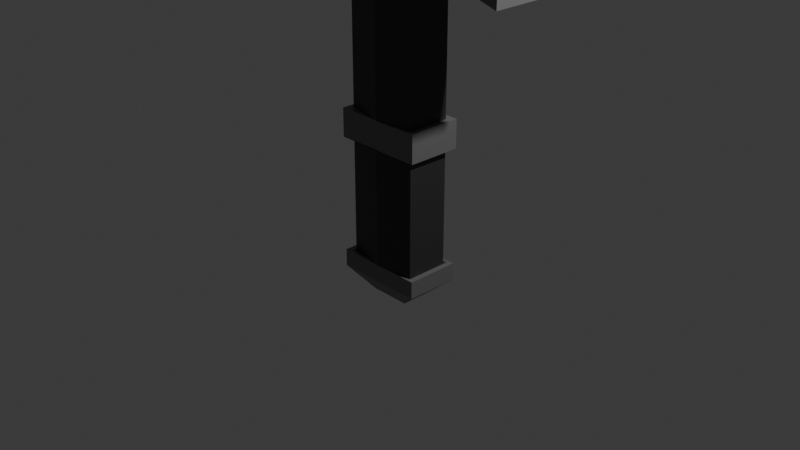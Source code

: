 # Source: Sword.blend  (saved by Blender 4.3.34; exported with 4.5.12 LTS)
import bpy
from mathutils import Matrix  # noqa: F401  (used for matrix-valued properties, if any)

bpy.ops.wm.read_factory_settings(use_empty=True)
scene = bpy.context.scene
scene.name = 'Scene'

# ---- collections
col_collection = bpy.data.collections.new('Collection'); scene.collection.children.link(col_collection)

# ---- materials (node trees are filled in below, after node groups)
mat_base = bpy.data.materials.new('Base')
mat_base.alpha_threshold = 0.0
mat_base.roughness = 0.5
mat_base.line_color = (0.0, 0.0, 0.0, 1.0)
mat_base2 = bpy.data.materials.new('Base2')
mat_blade = bpy.data.materials.new('Blade')

# ---- material node trees
mat_base.use_nodes = True; mat_base.node_tree.nodes.clear()
_N = mat_base.node_tree.nodes; _L = mat_base.node_tree.links
n0 = _N.new('ShaderNodeOutputMaterial'); n0.name = 'Material Output'; n0.location = (300, 300)
n1 = _N.new('ShaderNodeBsdfPrincipled'); n1.name = 'Principled BSDF'; n1.location = (10, 300)
n1.inputs[0].default_value = (0.03803, 0.03803, 0.03803, 1.0)
n1.inputs[3].default_value = 1.45
_L.new(n1.outputs[0], n0.inputs[0])
n0.is_active_output = True
mat_base2.use_nodes = True; mat_base2.node_tree.nodes.clear()
_N = mat_base2.node_tree.nodes; _L = mat_base2.node_tree.links
n0 = _N.new('ShaderNodeBsdfPrincipled'); n0.name = 'Principled BSDF'; n0.location = (10, 300)
n0.inputs[0].default_value = (0.1701, 0.1701, 0.1701, 1.0)
n1 = _N.new('ShaderNodeOutputMaterial'); n1.name = 'Material Output'; n1.location = (300, 300)
_L.new(n0.outputs[0], n1.inputs[0])
n1.is_active_output = True
mat_blade.use_nodes = True; mat_blade.node_tree.nodes.clear()
_N = mat_blade.node_tree.nodes; _L = mat_blade.node_tree.links
n0 = _N.new('ShaderNodeBsdfPrincipled'); n0.name = 'Principled BSDF'; n0.location = (10, 300)
n0.inputs[0].default_value = (0.0146, 0.2547, 0.8013, 1.0)
n0.inputs[27].default_value = (1.0, 0.2737, 0.01056, 1.0)
n1 = _N.new('ShaderNodeOutputMaterial'); n1.name = 'Material Output'; n1.location = (300, 300)
_L.new(n0.outputs[0], n1.inputs[0])
n1.is_active_output = True

# ---- world
world_world = bpy.data.worlds.new('World'); scene.world = world_world
world_world.use_nodes = True; world_world.node_tree.nodes.clear()
_N = world_world.node_tree.nodes; _L = world_world.node_tree.links
n0 = _N.new('ShaderNodeOutputWorld'); n0.name = 'World Output'; n0.location = (300, 300)
n1 = _N.new('ShaderNodeBackground'); n1.name = 'Background'; n1.location = (10, 300)
n1.inputs[0].default_value = (0.05088, 0.05088, 0.05088, 1.0)
_L.new(n1.outputs[0], n0.inputs[0])
n0.is_active_output = True
world_world.color = (0.05088, 0.05088, 0.05088)
world_world.sun_shadow_jitter_overblur = 0.0

# ---- cameras
cam_camera = bpy.data.cameras.new('Camera')
cam_camera.clip_end = 100.0
cam_camera.ortho_scale = 7.314

# ---- lights
light_light = bpy.data.lights.new('Light', 'POINT')
light_light.energy = 1000.0
light_light.shadow_soft_size = 0.1

# ---- meshes
me_cube = bpy.data.meshes.new('Cube')
me_cube.from_pydata([(0.9891, 0.8267, 1.0), (0.9891, 0.8267, -1.0), (1.0, -1.0, 1.0), (1.0, -1.0, -1.0), (-1.0, 1.0, 1.0), (-1.0, 1.0, -1.0), (-0.9891, -0.8267, 1.0), (-0.9891, -0.8267, -1.0), (1.0, -1.0, 1.0), (-0.9891, -0.8267, 1.0), (0.9891, 0.8267, 1.0), (-1.0, 1.0, 1.0), (1.0, -1.0, 1.937), (-0.9891, -0.8267, 1.937), (0.9891, 0.8267, 1.937), (-1.0, 1.0, 1.937), (1.0, -1.0, 2.653), (-0.9891, -0.8267, 2.653), (0.9891, 0.8267, 2.653), (-1.0, 1.0, 2.653), (1.0, -1.0, 5.986), (-0.9891, -0.8267, 5.986), (0.9891, 0.8267, 5.986), (-1.0, 1.0, 5.986), (1.0, -1.0, 6.675), (-0.9891, -0.8267, 6.675), (0.9891, 0.8267, 6.675), (-1.0, 1.0, 6.675), (1.0, -1.0, 7.418), (-0.9752, -0.6855, 7.418), (1.0, 1.0, 7.418), (-0.9729, 0.6573, 7.418), (1.893, -1.0, 28.43), (-0.5281, -0.8851, 28.95), (1.893, 1.0, 28.43), (-0.5259, 0.8569, 28.95), (1.141, -1.141, 1.937), (-1.141, -1.141, 1.937), (1.141, 1.141, 1.937), (-1.141, 1.141, 1.937), (1.141, -1.141, 2.653), (-1.141, -1.141, 2.653), (1.141, 1.141, 2.653), (-1.141, 1.141, 2.653), (3.657, 1.0, 5.917), (3.657, -1.0, 5.917), (3.684, 1.0, 7.418), (3.684, -1.0, 7.418), (-3.238, -1.0, 6.273), (-3.238, 1.0, 6.273), (-3.162, -1.0, 7.591), (-3.162, 1.0, 7.591), (1.0, -1.0, 6.675), (-1.0, -1.0, 6.675), (-1.0, 1.0, 6.675), (1.0, 1.0, 6.675), (1.0, -1.0, 7.418), (-1.0, -1.0, 7.418), (-1.0, 1.0, 7.418), (1.0, 1.0, 7.418), (3.684, 1.0, 7.418), (3.657, 1.0, 5.917), (3.684, -1.0, 7.418), (3.657, -1.0, 5.917), (-3.238, 1.0, 6.273), (-3.162, 1.0, 7.591), (-3.238, -1.0, 6.273), (-3.162, -1.0, 7.591), (1.0, -1.0, 6.675), (-1.0, -1.0, 6.675), (-1.0, 1.0, 6.675), (1.0, 1.0, 6.675), (1.0, -1.0, 7.418), (-1.0, -1.0, 7.418), (-1.0, 1.0, 7.418), (1.0, 1.0, 7.418), (3.684, 1.0, 7.418), (3.657, 1.0, 5.917), (3.684, -1.0, 7.418), (3.657, -1.0, 5.917), (-3.238, 1.0, 6.273), (-3.162, 1.0, 7.591), (-3.238, -1.0, 6.273), (-3.162, -1.0, 7.591), (1.0, -1.0, 6.675), (-1.0, -1.0, 6.675), (-1.0, 1.0, 6.675), (1.0, 1.0, 6.675), (1.0, -1.0, 7.418), (-1.0, -1.0, 7.418), (-1.0, 1.0, 7.418), (1.0, 1.0, 7.418), (3.684, 1.0, 7.418), (3.657, 1.0, 5.917), (3.684, -1.0, 7.418), (3.657, -1.0, 5.917), (-3.238, 1.0, 6.273), (-3.162, 1.0, 7.591), (-3.238, -1.0, 6.273), (-3.162, -1.0, 7.591), (1.0, -1.0, 6.675), (-1.0, -1.0, 6.675), (-1.0, 1.0, 6.675), (1.0, 1.0, 6.675), (1.0, -1.0, 7.418), (-1.0, -1.0, 7.418), (-1.0, 1.0, 7.418), (1.0, 1.0, 7.418), (3.684, 1.0, 7.418), (3.657, 1.0, 5.917), (3.684, -1.0, 7.418), (3.657, -1.0, 5.917), (-3.238, 1.0, 6.273), (-3.162, 1.0, 7.591), (-3.238, -1.0, 6.273), (-3.162, -1.0, 7.591), (1.0, -1.6, 6.675), (-1.0, -1.6, 6.675), (-1.0, 1.6, 6.675), (1.0, 1.6, 6.675), (1.0, -1.6, 7.418), (-1.0, -1.6, 7.418), (-1.0, 1.6, 7.418), (1.0, 1.6, 7.418), (3.684, 1.6, 7.418), (3.657, 1.6, 5.917), (3.684, -1.6, 7.418), (3.657, -1.6, 5.917), (-3.238, 1.6, 6.273), (-3.162, 1.6, 7.591), (-3.238, -1.6, 6.273), (-3.162, -1.6, 7.591), (1.685, 1.0, 17.92), (1.685, -1.0, 17.92), (-0.8479, -0.7423, 18.22), (-0.7494, 0.7571, 18.19), (1.542, -1.0, 12.62), (-0.8612, 0.7072, 12.8), (1.542, 1.0, 12.62), (-1.034, -0.659, 12.81), (1.781, 1.0, 23.21), (-0.6934, -0.8113, 23.59), (1.781, -1.0, 23.21), (-0.6377, 0.807, 23.57), (1.478, -1.0, 10.06), (-0.917, 0.6822, 10.11), (1.478, 1.0, 10.06), (-1.112, -0.6245, 10.12), (1.861, 1.0, 25.85), (-0.6054, -0.8506, 26.26), (1.861, -1.0, 25.85), (-0.5818, 0.8319, 26.26), (1.472, -1.0, 8.75), (-0.945, 0.6697, 8.764), (1.239, 1.0, 8.739), (-1.161, -0.6024, 8.82), (0.7375, -5.355e-09, 30.96), (0.7375, -5.355e-09, 30.96), (0.7375, -5.355e-09, 30.96), (0.7375, -5.355e-09, 30.96), (-1.0, 1.0, -1.439), (-1.0, -1.0, -1.439), (1.0, 1.0, -1.439), (1.0, -1.0, -1.439), (-1.0, 1.0, -1.0), (-1.0, -1.0, -1.0), (1.0, 1.0, -1.0), (1.0, -1.0, -1.0), (-1.0, 1.0, -1.439), (-1.0, -1.0, -1.439), (1.0, 1.0, -1.439), (1.0, -1.0, -1.439), (-1.0, 1.0, -1.0), (-1.0, -1.0, -1.0), (1.0, 1.0, -1.0), (1.0, -1.0, -1.0), (-1.0, 1.0, -1.439), (-1.0, -1.0, -1.439), (1.0, 1.0, -1.439), (1.0, -1.0, -1.439), (-1.0, 1.0, -1.0), (-1.0, -1.0, -1.0), (1.0, 1.0, -1.0), (1.0, -1.0, -1.0), (-1.0, 1.0, -1.439), (-1.0, -1.0, -1.439), (1.0, 1.0, -1.439), (1.0, -1.0, -1.439), (-1.141, 1.141, -1.0), (-1.141, -1.141, -1.0), (1.141, 1.141, -1.0), (1.141, -1.141, -1.0), (-1.141, 1.141, -1.439), (-1.141, -1.141, -1.439), (1.141, 1.141, -1.439), (1.141, -1.141, -1.439), (-0.9891, -0.8267, 6.112), (-1.0, 1.0, 6.112), (1.0, -1.0, 6.112), (0.9891, 0.8267, 6.112), (0.01093, 1.173, -1.0), (-0.01093, -1.173, 1.0), (-0.01093, -1.173, -1.0), (0.01093, 1.173, 1.0), (-0.01093, -1.173, 1.0), (0.01093, 1.173, 1.0), (-0.01093, -1.173, 1.937), (0.01093, 1.173, 1.937), (-0.01093, -1.173, 2.653), (0.01093, 1.173, 2.653), (-0.01093, -1.173, 5.986), (0.01093, 1.173, 5.986), (-0.01093, -1.173, 6.675), (0.01093, 1.173, 6.675), (-0.009229, -1.117, 7.418), (-0.007001, 1.089, 7.418), (0.6453, -1.409, 28.69), (0.6476, 1.381, 28.69), (0.0, -1.141, 1.937), (0.0, 1.141, 1.937), (0.0, -1.141, 2.653), (0.0, 1.141, 2.653), (0.0, -1.0, 6.675), (0.0, 1.0, 6.675), (0.0, -1.0, 7.418), (0.0, 1.0, 7.418), (0.0, -1.0, 6.675), (0.0, 1.0, 6.675), (0.0, -1.0, 7.418), (0.0, 1.0, 7.418), (0.0, -1.0, 6.675), (0.0, 1.0, 6.675), (0.0, -1.0, 7.418), (0.0, 1.0, 7.418), (0.0, -1.0, 6.675), (0.0, 1.0, 6.675), (0.0, -1.0, 7.418), (0.0, 1.0, 7.418), (0.0, -1.6, 6.675), (0.0, 1.6, 6.675), (0.0, -1.6, 7.418), (0.0, 1.6, 7.418), (0.4358, 1.286, 18.05), (0.3854, -1.293, 18.07), (0.2229, -1.22, 12.72), (0.3106, 1.23, 12.71), (0.5378, 1.332, 23.39), (0.5089, -1.348, 23.4), (0.2519, 1.204, 10.09), (0.1534, -1.189, 10.09), (0.6042, 1.362, 26.05), (0.5913, -1.385, 26.05), (0.1256, -1.177, 8.785), (0.1225, 1.146, 8.752), (0.7375, -5.355e-09, 30.96), (0.7375, -5.355e-09, 30.96), (0.0, 1.0, -1.439), (0.0, -1.0, -1.439), (0.0, 1.0, -1.0), (0.0, -1.0, -1.0), (0.0, 1.0, -1.439), (0.0, -1.0, -1.439), (0.0, 1.0, -1.0), (0.0, -1.0, -1.0), (0.0, 1.0, -1.439), (0.0, -1.0, -1.439), (0.0, 1.0, -1.0), (0.0, -1.0, -1.0), (0.0, 1.0, -1.439), (0.0, -1.0, -1.439), (0.0, 1.141, -1.0), (0.0, -1.141, -1.0), (0.0, 1.141, -1.439), (0.0, -1.141, -1.439), (0.01093, 1.173, 6.112), (-0.01093, -1.173, 6.112), (-0.4535, 0.4535, -1.976), (-0.4535, -0.4535, -1.976), (0.0, 0.4535, -1.976), (0.0, -0.4535, -1.976), (0.4535, -0.4535, -1.976), (0.4535, 0.4535, -1.976), (-0.4535, 0.4535, -1.976), (-0.4535, -0.4535, -1.976), (0.0, 0.4535, -1.976), (0.0, -0.4535, -1.976), (0.4535, -0.4535, -1.976), (0.4535, 0.4535, -1.976), (-0.5176, 0.5176, -1.976), (0.5176, -0.5176, -1.976), (0.5176, 0.5176, -1.976), (-0.5176, -0.5176, -1.976), (0.0, 0.5176, -1.976), (0.0, -0.5176, -1.976)], [], [(4, 6, 9, 11), (202, 201, 6, 7), (7, 6, 4, 5), (256, 160, 168, 260), (1, 0, 2, 3), (200, 203, 0, 1), (11, 9, 13, 15), (2, 0, 10, 8), (203, 4, 11, 205), (201, 2, 8, 204), (206, 12, 36, 218), (204, 8, 12, 206), (205, 11, 15, 207), (8, 10, 14, 12), (209, 19, 23, 211), (209, 18, 42, 221), (15, 13, 37, 39), (208, 17, 41, 220), (197, 196, 25, 27), (16, 18, 22, 20), (19, 17, 21, 23), (208, 16, 20, 210), (24, 45, 63, 52), (275, 198, 24, 212), (274, 197, 27, 213), (198, 199, 26, 24), (150, 148, 34, 32), (50, 48, 66, 67), (45, 47, 62, 63), (49, 51, 65, 64), (217, 35, 159, 255), (151, 149, 33, 35), (251, 150, 32, 216), (250, 151, 35, 217), (218, 36, 40, 220), (219, 39, 43, 221), (36, 38, 42, 40), (39, 37, 41, 43), (18, 16, 40, 42), (207, 15, 39, 219), (12, 14, 38, 36), (17, 19, 43, 41), (45, 44, 46, 47), (24, 26, 44, 45), (46, 44, 61, 60), (30, 28, 47, 46), (49, 48, 50, 51), (29, 31, 51, 50), (215, 30, 59, 225), (27, 25, 48, 49), (63, 62, 78, 79), (54, 64, 80, 70), (223, 54, 70, 227), (60, 61, 77, 76), (67, 66, 82, 83), (222, 52, 68, 226), (212, 24, 52, 222), (27, 49, 64, 54), (214, 29, 57, 224), (47, 28, 56, 62), (51, 31, 58, 65), (44, 26, 55, 61), (29, 50, 67, 57), (30, 46, 60, 59), (213, 27, 54, 223), (48, 25, 53, 66), (227, 70, 86, 231), (76, 77, 93, 92), (83, 82, 98, 99), (226, 68, 84, 230), (80, 81, 97, 96), (75, 76, 92, 91), (224, 57, 73, 228), (65, 58, 74, 81), (52, 63, 79, 68), (225, 59, 75, 229), (57, 67, 83, 73), (62, 56, 72, 78), (66, 53, 69, 82), (61, 55, 71, 77), (59, 60, 76, 75), (64, 65, 81, 80), (93, 87, 103, 109), (98, 85, 101, 114), (94, 88, 104, 110), (89, 99, 115, 105), (233, 91, 107, 237), (84, 95, 111, 100), (70, 80, 96, 86), (79, 78, 94, 95), (228, 73, 89, 232), (81, 74, 90, 97), (68, 79, 95, 84), (229, 75, 91, 233), (73, 83, 99, 89), (78, 72, 88, 94), (82, 69, 85, 98), (77, 71, 87, 93), (111, 110, 126, 127), (102, 112, 128, 118), (235, 102, 118, 239), (108, 109, 125, 124), (115, 114, 130, 131), (234, 100, 116, 238), (91, 92, 108, 107), (96, 97, 113, 112), (230, 84, 100, 234), (99, 98, 114, 115), (92, 93, 109, 108), (231, 86, 102, 235), (86, 96, 112, 102), (95, 94, 110, 111), (232, 89, 105, 236), (97, 90, 106, 113), (239, 118, 122, 241), (120, 116, 127, 126), (122, 118, 128, 129), (238, 116, 120, 240), (119, 123, 124, 125), (117, 121, 131, 130), (236, 105, 121, 240), (113, 106, 122, 129), (100, 111, 127, 116), (237, 107, 123, 241), (105, 115, 131, 121), (110, 104, 120, 126), (114, 101, 117, 130), (109, 103, 119, 125), (107, 108, 124, 123), (112, 113, 129, 128), (245, 137, 135, 242), (244, 136, 133, 243), (137, 139, 134, 135), (136, 138, 132, 133), (144, 146, 138, 136), (145, 147, 139, 137), (249, 144, 136, 244), (248, 145, 137, 245), (242, 135, 143, 246), (243, 133, 142, 247), (135, 134, 141, 143), (133, 132, 140, 142), (253, 153, 145, 248), (252, 152, 144, 249), (153, 155, 147, 145), (152, 154, 146, 144), (246, 143, 151, 250), (247, 142, 150, 251), (143, 141, 149, 151), (142, 140, 148, 150), (28, 30, 154, 152), (31, 29, 155, 153), (214, 28, 152, 252), (215, 31, 153, 253), (255, 159, 157, 254), (32, 34, 158, 156), (35, 33, 157, 159), (216, 32, 156, 254), (257, 161, 277, 279), (1, 3, 167, 166), (7, 5, 164, 165), (163, 162, 170, 171), (165, 164, 172, 173), (259, 165, 173, 263), (168, 169, 177, 176), (261, 171, 179, 265), (200, 1, 166, 258), (257, 163, 171, 261), (160, 161, 169, 168), (202, 7, 165, 259), (176, 177, 185, 184), (265, 179, 187, 269), (262, 174, 182, 266), (174, 175, 183, 182), (171, 170, 178, 179), (260, 168, 176, 264), (166, 167, 175, 174), (258, 166, 174, 262), (266, 182, 190, 270), (182, 183, 191, 190), (162, 163, 280, 281), (256, 162, 281, 278), (263, 173, 181, 267), (173, 172, 180, 181), (179, 178, 186, 187), (264, 176, 184, 268), (189, 188, 192, 193), (190, 191, 195, 194), (270, 190, 194, 272), (271, 189, 193, 273), (195, 273, 293, 289), (187, 186, 287, 286), (267, 181, 189, 271), (181, 180, 188, 189), (20, 22, 199, 198), (211, 23, 197, 274), (210, 20, 198, 275), (23, 21, 196, 197), (21, 210, 275, 196), (22, 211, 274, 199), (183, 267, 271, 191), (163, 257, 279, 280), (191, 271, 273, 195), (188, 270, 272, 192), (178, 264, 268, 186), (175, 263, 267, 183), (192, 272, 292, 288), (180, 266, 270, 188), (164, 258, 262, 172), (170, 260, 264, 178), (172, 262, 266, 180), (177, 265, 269, 185), (3, 202, 259, 167), (161, 257, 261, 169), (5, 200, 258, 164), (169, 261, 265, 177), (167, 259, 263, 175), (269, 187, 286, 285), (33, 216, 254, 157), (158, 255, 254, 156), (30, 215, 253, 154), (29, 214, 252, 155), (141, 247, 251, 149), (140, 246, 250, 148), (155, 252, 249, 147), (154, 253, 248, 146), (134, 243, 247, 141), (132, 242, 246, 140), (146, 248, 245, 138), (147, 249, 244, 139), (139, 244, 243, 134), (138, 245, 242, 132), (106, 237, 241, 122), (104, 236, 240, 120), (117, 238, 240, 121), (119, 239, 241, 123), (88, 232, 236, 104), (87, 231, 235, 103), (85, 230, 234, 101), (101, 234, 238, 117), (103, 235, 239, 119), (74, 229, 233, 90), (72, 228, 232, 88), (90, 233, 237, 106), (58, 225, 229, 74), (56, 224, 228, 72), (69, 226, 230, 85), (71, 227, 231, 87), (26, 213, 223, 55), (28, 214, 224, 56), (25, 212, 222, 53), (53, 222, 226, 69), (55, 223, 227, 71), (31, 215, 225, 58), (14, 207, 219, 38), (38, 219, 221, 42), (37, 218, 220, 41), (148, 250, 217, 34), (149, 251, 216, 33), (34, 217, 255, 158), (199, 274, 213, 26), (196, 275, 212, 25), (17, 208, 210, 21), (16, 208, 220, 40), (19, 209, 221, 43), (18, 209, 211, 22), (10, 205, 207, 14), (9, 204, 206, 13), (13, 206, 218, 37), (6, 201, 204, 9), (0, 203, 205, 10), (5, 4, 203, 200), (162, 256, 260, 170), (3, 2, 201, 202), (278, 281, 280, 279), (284, 282, 288, 292), (286, 287, 290, 289), (285, 286, 289, 293), (282, 283, 291, 288), (283, 285, 293, 291), (287, 284, 292, 290), (276, 278, 279, 277), (194, 195, 289, 290), (272, 194, 290, 292), (273, 193, 291, 293), (184, 185, 283, 282), (186, 268, 284, 287), (161, 160, 276, 277), (268, 184, 282, 284), (193, 192, 288, 291), (185, 269, 285, 283), (160, 256, 278, 276)])
me_cube.polygons.foreach_set('material_index', [0, 0, 0, 0, 0, 0, 0, 0, 0, 0, 1, 0, 0, 0, 0, 1, 1, 1, 0, 0, 0, 0, 0, 0, 0, 0, 2, 0, 0, 0, 2, 2, 2, 2, 1, 1, 1, 1, 1, 1, 1, 1, 1, 1, 0, 1, 1, 1, 0, 1, 0, 0, 0, 0, 0, 0, 0, 0, 0, 0, 0, 0, 0, 0, 0, 0, 0, 0, 0, 0, 0, 0, 0, 0, 0, 0, 0, 0, 0, 0, 0, 0, 0, 0, 0, 0, 0, 0, 0, 0, 0, 0, 0, 0, 0, 0, 0, 0, 1, 1, 1, 1, 1, 1, 0, 0, 0, 0, 0, 0, 0, 0, 0, 0, 1, 1, 1, 1, 1, 1, 1, 1, 1, 1, 1, 1, 1, 1, 1, 1, 2, 2, 2, 2, 2, 2, 2, 2, 2, 2, 2, 2, 2, 2, 2, 2, 2, 2, 2, 2, 2, 2, 2, 2, 0, 2, 2, 2, 0, 0, 0, 0, 0, 0, 0, 0, 0, 0, 0, 0, 0, 0, 0, 0, 0, 0, 0, 0, 1, 1, 0, 0, 0, 0, 0, 0, 1, 1, 1, 1, 1, 0, 1, 1, 0, 0, 0, 0, 0, 0, 1, 0, 1, 1, 0, 0, 1, 1, 0, 0, 0, 0, 0, 0, 0, 0, 0, 0, 2, 0, 2, 2, 2, 2, 2, 2, 2, 2, 2, 2, 2, 2, 1, 1, 1, 1, 0, 0, 0, 1, 1, 0, 0, 0, 0, 0, 0, 0, 0, 0, 0, 0, 0, 0, 1, 1, 1, 2, 2, 2, 0, 0, 0, 1, 1, 0, 0, 0, 1, 0, 0, 0, 0, 0, 1, 1, 1, 1, 1, 1, 1, 1, 1, 1, 1, 0, 0, 0, 0, 1, 0, 0])
_uv = me_cube.uv_layers.new(name='UVMap')
_uv.uv.foreach_set('vector', [0.625, 0.25, 0.625, 0.0, 0.625, 0.0, 0.625, 0.25, 0.375, 0.875, 0.625, 0.875, 0.625, 1.0, 0.375, 1.0, 0.375, 0.0, 0.625, 0.0, 0.625, 0.25, 0.375, 0.25, 0.25, 0.5, 0.125, 0.5, 0.125, 0.5, 0.25, 0.5, 0.375, 0.5, 0.625, 0.5, 0.625, 0.75, 0.375, 0.75, 0.375, 0.375, 0.625, 0.375, 0.625, 0.5, 0.375, 0.5, 0.625, 0.25, 0.625, 0.0, 0.625, 0.0, 0.625, 0.25, 0.625, 0.75, 0.625, 0.5, 0.625, 0.5, 0.625, 0.75, 0.625, 0.375, 0.625, 0.25, 0.625, 0.25, 0.625, 0.375, 0.625, 0.875, 0.625, 0.75, 0.625, 0.75, 0.625, 0.875, 0.625, 0.875, 0.625, 0.75, 0.625, 0.75, 0.625, 0.875, 0.625, 0.875, 0.625, 0.75, 0.625, 0.75, 0.625, 0.875, 0.625, 0.375, 0.625, 0.25, 0.625, 0.25, 0.625, 0.375, 0.625, 0.75, 0.625, 0.5, 0.625, 0.5, 0.625, 0.75, 0.625, 0.375, 0.625, 0.25, 0.625, 0.25, 0.625, 0.375, 0.625, 0.375, 0.625, 0.5, 0.625, 0.5, 0.625, 0.375, 0.625, 0.25, 0.625, 0.0, 0.625, 0.0, 0.625, 0.25, 0.625, 0.875, 0.625, 1.0, 0.625, 1.0, 0.625, 0.875, 0.625, 0.25, 0.625, 0.0, 0.625, 0.0, 0.625, 0.25, 0.625, 0.75, 0.625, 0.5, 0.625, 0.5, 0.625, 0.75, 0.625, 0.25, 0.625, 0.0, 0.625, 0.0, 0.625, 0.25, 0.625, 0.875, 0.625, 0.75, 0.625, 0.75, 0.625, 0.875, 0.625, 0.75, 0.625, 0.75, 0.625, 0.75, 0.625, 0.75, 0.625, 0.875, 0.625, 0.75, 0.625, 0.75, 0.625, 0.875, 0.625, 0.375, 0.625, 0.25, 0.625, 0.25, 0.625, 0.375, 0.625, 0.75, 0.625, 0.5, 0.625, 0.5, 0.625, 0.75, 0.625, 0.75, 0.625, 0.5, 0.625, 0.5, 0.625, 0.75, 0.625, 0.0, 0.625, 0.0, 0.625, 0.0, 0.625, 0.0, 0.625, 0.75, 0.625, 0.75, 0.625, 0.75, 0.625, 0.75, 0.625, 0.25, 0.625, 0.25, 0.625, 0.25, 0.625, 0.25, 0.625, 0.375, 0.625, 0.25, 0.625, 0.25, 0.625, 0.375, 0.625, 0.25, 0.625, 0.0, 0.625, 0.0, 0.625, 0.25, 0.625, 0.875, 0.625, 0.75, 0.625, 0.75, 0.625, 0.875, 0.625, 0.375, 0.625, 0.25, 0.625, 0.25, 0.625, 0.375, 0.625, 0.875, 0.625, 0.75, 0.625, 0.75, 0.625, 0.875, 0.625, 0.375, 0.625, 0.25, 0.625, 0.25, 0.625, 0.375, 0.625, 0.75, 0.625, 0.5, 0.625, 0.5, 0.625, 0.75, 0.625, 0.25, 0.625, 0.0, 0.625, 0.0, 0.625, 0.25, 0.625, 0.5, 0.625, 0.75, 0.625, 0.75, 0.625, 0.5, 0.625, 0.375, 0.625, 0.25, 0.625, 0.25, 0.625, 0.375, 0.625, 0.75, 0.625, 0.5, 0.625, 0.5, 0.625, 0.75, 0.625, 0.0, 0.625, 0.25, 0.625, 0.25, 0.625, 0.0, 0.625, 0.75, 0.625, 0.5, 0.625, 0.5, 0.625, 0.75, 0.625, 0.75, 0.625, 0.5, 0.625, 0.5, 0.625, 0.75, 0.625, 0.5, 0.625, 0.5, 0.625, 0.5, 0.625, 0.5, 0.625, 0.5, 0.625, 0.75, 0.625, 0.75, 0.625, 0.5, 0.625, 0.25, 0.625, 0.0, 0.625, 0.0, 0.625, 0.25, 0.625, 0.0, 0.625, 0.25, 0.625, 0.25, 0.625, 0.0, 0.625, 0.375, 0.625, 0.5, 0.625, 0.5, 0.625, 0.375, 0.625, 0.25, 0.625, 0.0, 0.625, 0.0, 0.625, 0.25, 0.625, 0.75, 0.625, 0.75, 0.625, 0.75, 0.625, 0.75, 0.625, 0.25, 0.625, 0.25, 0.625, 0.25, 0.625, 0.25, 0.625, 0.375, 0.625, 0.25, 0.625, 0.25, 0.625, 0.375, 0.625, 0.5, 0.625, 0.5, 0.625, 0.5, 0.625, 0.5, 0.625, 0.0, 0.625, 0.0, 0.625, 0.0, 0.625, 0.0, 0.625, 0.875, 0.625, 0.75, 0.625, 0.75, 0.625, 0.875, 0.625, 0.875, 0.625, 0.75, 0.625, 0.75, 0.625, 0.875, 0.625, 0.25, 0.625, 0.25, 0.625, 0.25, 0.625, 0.25, 0.625, 0.875, 0.625, 1.0, 0.625, 1.0, 0.625, 0.875, 0.625, 0.75, 0.625, 0.75, 0.625, 0.75, 0.625, 0.75, 0.625, 0.25, 0.625, 0.25, 0.625, 0.25, 0.625, 0.25, 0.625, 0.5, 0.625, 0.5, 0.625, 0.5, 0.625, 0.5, 0.625, 0.0, 0.625, 0.0, 0.625, 0.0, 0.625, 0.0, 0.625, 0.5, 0.625, 0.5, 0.625, 0.5, 0.625, 0.5, 0.625, 0.375, 0.625, 0.25, 0.625, 0.25, 0.625, 0.375, 0.625, 0.0, 0.625, 0.0, 0.625, 0.0, 0.625, 0.0, 0.625, 0.375, 0.625, 0.25, 0.625, 0.25, 0.625, 0.375, 0.625, 0.5, 0.625, 0.5, 0.625, 0.5, 0.625, 0.5, 0.625, 0.0, 0.625, 0.0, 0.625, 0.0, 0.625, 0.0, 0.625, 0.875, 0.625, 0.75, 0.625, 0.75, 0.625, 0.875, 0.625, 0.25, 0.625, 0.25, 0.625, 0.25, 0.625, 0.25, 0.625, 0.5, 0.625, 0.5, 0.625, 0.5, 0.625, 0.5, 0.625, 0.875, 0.625, 1.0, 0.625, 1.0, 0.625, 0.875, 0.625, 0.25, 0.625, 0.25, 0.625, 0.25, 0.625, 0.25, 0.625, 0.75, 0.625, 0.75, 0.625, 0.75, 0.625, 0.75, 0.625, 0.375, 0.625, 0.5, 0.625, 0.5, 0.625, 0.375, 0.625, 0.0, 0.625, 0.0, 0.625, 0.0, 0.625, 0.0, 0.625, 0.75, 0.625, 0.75, 0.625, 0.75, 0.625, 0.75, 0.625, 0.0, 0.625, 0.0, 0.625, 0.0, 0.625, 0.0, 0.625, 0.5, 0.625, 0.5, 0.625, 0.5, 0.625, 0.5, 0.625, 0.5, 0.625, 0.5, 0.625, 0.5, 0.625, 0.5, 0.625, 0.25, 0.625, 0.25, 0.625, 0.25, 0.625, 0.25, 0.625, 0.5, 0.625, 0.5, 0.625, 0.5, 0.625, 0.5, 0.625, 0.0, 0.625, 0.0, 0.625, 0.0, 0.625, 0.0, 0.625, 0.75, 0.625, 0.75, 0.625, 0.75, 0.625, 0.75, 0.625, 0.0, 0.625, 0.0, 0.625, 0.0, 0.625, 0.0, 0.625, 0.375, 0.625, 0.5, 0.625, 0.5, 0.625, 0.375, 0.625, 0.75, 0.625, 0.75, 0.625, 0.75, 0.625, 0.75, 0.625, 0.25, 0.625, 0.25, 0.625, 0.25, 0.625, 0.25, 0.625, 0.75, 0.625, 0.75, 0.625, 0.75, 0.625, 0.75, 0.625, 0.875, 0.625, 1.0, 0.625, 1.0, 0.625, 0.875, 0.625, 0.25, 0.625, 0.25, 0.625, 0.25, 0.625, 0.25, 0.625, 0.75, 0.625, 0.75, 0.625, 0.75, 0.625, 0.75, 0.625, 0.375, 0.625, 0.5, 0.625, 0.5, 0.625, 0.375, 0.625, 0.0, 0.625, 0.0, 0.625, 0.0, 0.625, 0.0, 0.625, 0.75, 0.625, 0.75, 0.625, 0.75, 0.625, 0.75, 0.625, 0.0, 0.625, 0.0, 0.625, 0.0, 0.625, 0.0, 0.625, 0.5, 0.625, 0.5, 0.625, 0.5, 0.625, 0.5, 0.625, 0.75, 0.625, 0.75, 0.625, 0.75, 0.625, 0.75, 0.625, 0.25, 0.625, 0.25, 0.625, 0.25, 0.625, 0.25, 0.625, 0.375, 0.625, 0.25, 0.625, 0.25, 0.625, 0.375, 0.625, 0.5, 0.625, 0.5, 0.625, 0.5, 0.625, 0.5, 0.625, 0.0, 0.625, 0.0, 0.625, 0.0, 0.625, 0.0, 0.625, 0.875, 0.625, 0.75, 0.625, 0.75, 0.625, 0.875, 0.625, 0.5, 0.625, 0.5, 0.625, 0.5, 0.625, 0.5, 0.625, 0.25, 0.625, 0.25, 0.625, 0.25, 0.625, 0.25, 0.625, 0.875, 0.625, 0.75, 0.625, 0.75, 0.625, 0.875, 0.625, 0.0, 0.625, 0.0, 0.625, 0.0, 0.625, 0.0, 0.625, 0.5, 0.625, 0.5, 0.625, 0.5, 0.625, 0.5, 0.625, 0.375, 0.625, 0.25, 0.625, 0.25, 0.625, 0.375, 0.625, 0.25, 0.625, 0.25, 0.625, 0.25, 0.625, 0.25, 0.625, 0.75, 0.625, 0.75, 0.625, 0.75, 0.625, 0.75, 0.625, 0.875, 0.625, 1.0, 0.625, 1.0, 0.625, 0.875, 0.625, 0.25, 0.625, 0.25, 0.625, 0.25, 0.625, 0.25, 0.625, 0.375, 0.625, 0.25, 0.625, 0.25, 0.625, 0.375, 0.625, 0.75, 0.625, 0.75, 0.625, 0.75, 0.625, 0.75, 0.625, 0.25, 0.625, 0.25, 0.625, 0.25, 0.625, 0.25, 0.625, 0.875, 0.625, 0.75, 0.625, 0.75, 0.625, 0.875, 0.625, 0.5, 0.625, 0.5, 0.625, 0.5, 0.625, 0.5, 0.625, 1.0, 0.625, 1.0, 0.625, 1.0, 0.625, 1.0, 0.625, 0.875, 0.625, 1.0, 0.625, 1.0, 0.625, 0.875, 0.625, 0.25, 0.625, 0.25, 0.625, 0.25, 0.625, 0.25, 0.625, 0.75, 0.625, 0.75, 0.625, 0.75, 0.625, 0.75, 0.625, 0.375, 0.625, 0.5, 0.625, 0.5, 0.625, 0.375, 0.625, 0.0, 0.625, 0.0, 0.625, 0.0, 0.625, 0.0, 0.625, 0.75, 0.625, 0.75, 0.625, 0.75, 0.625, 0.75, 0.625, 0.0, 0.625, 0.0, 0.625, 0.0, 0.625, 0.0, 0.625, 0.5, 0.625, 0.5, 0.625, 0.5, 0.625, 0.5, 0.625, 0.5, 0.625, 0.5, 0.625, 0.5, 0.625, 0.5, 0.625, 0.25, 0.625, 0.25, 0.625, 0.25, 0.625, 0.25, 0.625, 0.375, 0.625, 0.25, 0.625, 0.25, 0.625, 0.375, 0.625, 0.875, 0.625, 0.75, 0.625, 0.75, 0.625, 0.875, 0.625, 0.25, 0.625, 0.0, 0.625, 0.0, 0.625, 0.25, 0.625, 0.75, 0.625, 0.5, 0.625, 0.5, 0.625, 0.75, 0.625, 0.75, 0.625, 0.5, 0.625, 0.5, 0.625, 0.75, 0.625, 0.25, 0.625, 0.0, 0.625, 0.0, 0.625, 0.25, 0.625, 0.875, 0.625, 0.75, 0.625, 0.75, 0.625, 0.875, 0.625, 0.375, 0.625, 0.25, 0.625, 0.25, 0.625, 0.375, 0.625, 0.375, 0.625, 0.25, 0.625, 0.25, 0.625, 0.375, 0.625, 0.875, 0.625, 0.75, 0.625, 0.75, 0.625, 0.875, 0.625, 0.25, 0.625, 0.0, 0.625, 0.0, 0.625, 0.25, 0.625, 0.75, 0.625, 0.5, 0.625, 0.5, 0.625, 0.75, 0.625, 0.375, 0.625, 0.25, 0.625, 0.25, 0.625, 0.375, 0.625, 0.875, 0.625, 0.75, 0.625, 0.75, 0.625, 0.875, 0.625, 0.25, 0.625, 0.0, 0.625, 0.0, 0.625, 0.25, 0.625, 0.75, 0.625, 0.5, 0.625, 0.5, 0.625, 0.75, 0.625, 0.375, 0.625, 0.25, 0.625, 0.25, 0.625, 0.375, 0.625, 0.875, 0.625, 0.75, 0.625, 0.75, 0.625, 0.875, 0.625, 0.25, 0.625, 0.0, 0.625, 0.0, 0.625, 0.25, 0.625, 0.75, 0.625, 0.5, 0.625, 0.5, 0.625, 0.75, 0.625, 0.75, 0.625, 0.5, 0.625, 0.5, 0.625, 0.75, 0.625, 0.25, 0.625, 0.0, 0.625, 0.0, 0.625, 0.25, 0.625, 0.875, 0.625, 0.75, 0.625, 0.75, 0.625, 0.875, 0.625, 0.375, 0.625, 0.25, 0.625, 0.25, 0.625, 0.375, 0.75, 0.5, 0.875, 0.5, 0.875, 0.75, 0.75, 0.75, 0.625, 0.75, 0.625, 0.5, 0.625, 0.5, 0.625, 0.75, 0.625, 0.25, 0.625, 0.0, 0.625, 0.0, 0.625, 0.25, 0.625, 0.875, 0.625, 0.75, 0.625, 0.75, 0.625, 0.875, 0.25, 0.75, 0.125, 0.75, 0.125, 0.75, 0.25, 0.75, 0.375, 0.5, 0.375, 0.75, 0.375, 0.75, 0.375, 0.5, 0.375, 0.0, 0.375, 0.25, 0.375, 0.25, 0.375, 0.0, 0.375, 0.75, 0.375, 0.5, 0.375, 0.5, 0.375, 0.75, 0.375, 0.0, 0.375, 0.25, 0.375, 0.25, 0.375, 0.0, 0.375, 0.875, 0.375, 1.0, 0.375, 1.0, 0.375, 0.875, 0.125, 0.5, 0.125, 0.75, 0.125, 0.75, 0.125, 0.5, 0.25, 0.75, 0.375, 0.75, 0.375, 0.75, 0.25, 0.75, 0.375, 0.375, 0.375, 0.5, 0.375, 0.5, 0.375, 0.375, 0.25, 0.75, 0.375, 0.75, 0.375, 0.75, 0.25, 0.75, 0.125, 0.5, 0.125, 0.75, 0.125, 0.75, 0.125, 0.5, 0.375, 0.875, 0.375, 1.0, 0.375, 1.0, 0.375, 0.875, 0.125, 0.5, 0.125, 0.75, 0.125, 0.75, 0.125, 0.5, 0.25, 0.75, 0.375, 0.75, 0.375, 0.75, 0.25, 0.75, 0.375, 0.375, 0.375, 0.5, 0.375, 0.5, 0.375, 0.375, 0.375, 0.5, 0.375, 0.75, 0.375, 0.75, 0.375, 0.5, 0.375, 0.75, 0.375, 0.5, 0.375, 0.5, 0.375, 0.75, 0.25, 0.5, 0.125, 0.5, 0.125, 0.5, 0.25, 0.5, 0.375, 0.5, 0.375, 0.75, 0.375, 0.75, 0.375, 0.5, 0.375, 0.375, 0.375, 0.5, 0.375, 0.5, 0.375, 0.375, 0.375, 0.375, 0.375, 0.5, 0.375, 0.5, 0.375, 0.375, 0.375, 0.5, 0.375, 0.75, 0.375, 0.75, 0.375, 0.5, 0.375, 0.5, 0.375, 0.75, 0.375, 0.75, 0.375, 0.5, 0.25, 0.5, 0.375, 0.5, 0.375, 0.5, 0.25, 0.5, 0.375, 0.875, 0.375, 1.0, 0.375, 1.0, 0.375, 0.875, 0.375, 0.0, 0.375, 0.25, 0.375, 0.25, 0.375, 0.0, 0.375, 0.75, 0.375, 0.5, 0.375, 0.5, 0.375, 0.75, 0.25, 0.5, 0.125, 0.5, 0.125, 0.5, 0.25, 0.5, 0.375, 0.0, 0.375, 0.25, 0.375, 0.25, 0.375, 0.0, 0.375, 0.5, 0.375, 0.75, 0.375, 0.75, 0.375, 0.5, 0.375, 0.375, 0.375, 0.5, 0.375, 0.5, 0.375, 0.375, 0.375, 0.875, 0.375, 1.0, 0.375, 1.0, 0.375, 0.875, 0.375, 0.75, 0.375, 0.875, 0.375, 0.875, 0.375, 0.75, 0.375, 0.75, 0.375, 0.5, 0.375, 0.5, 0.375, 0.75, 0.375, 0.875, 0.375, 1.0, 0.375, 1.0, 0.375, 0.875, 0.375, 0.0, 0.375, 0.25, 0.375, 0.25, 0.375, 0.0, 0.625, 0.75, 0.625, 0.5, 0.625, 0.5, 0.625, 0.75, 0.625, 0.375, 0.625, 0.25, 0.625, 0.25, 0.625, 0.375, 0.625, 0.875, 0.625, 0.75, 0.625, 0.75, 0.625, 0.875, 0.625, 0.25, 0.625, 0.0, 0.625, 0.0, 0.625, 0.25, 0.625, 1.0, 0.625, 0.875, 0.625, 0.875, 0.625, 1.0, 0.625, 0.5, 0.625, 0.375, 0.625, 0.375, 0.625, 0.5, 0.375, 0.75, 0.375, 0.875, 0.375, 0.875, 0.375, 0.75, 0.375, 0.75, 0.25, 0.75, 0.25, 0.75, 0.375, 0.75, 0.375, 0.75, 0.375, 0.875, 0.375, 0.875, 0.375, 0.75, 0.375, 0.25, 0.375, 0.375, 0.375, 0.375, 0.375, 0.25, 0.375, 0.5, 0.25, 0.5, 0.25, 0.5, 0.375, 0.5, 0.375, 0.75, 0.375, 0.875, 0.375, 0.875, 0.375, 0.75, 0.375, 0.25, 0.375, 0.375, 0.375, 0.375, 0.375, 0.25, 0.375, 0.25, 0.375, 0.375, 0.375, 0.375, 0.375, 0.25, 0.375, 0.25, 0.375, 0.375, 0.375, 0.375, 0.375, 0.25, 0.375, 0.5, 0.25, 0.5, 0.25, 0.5, 0.375, 0.5, 0.375, 0.25, 0.375, 0.375, 0.375, 0.375, 0.375, 0.25, 0.125, 0.75, 0.25, 0.75, 0.25, 0.75, 0.125, 0.75, 0.375, 0.75, 0.375, 0.875, 0.375, 0.875, 0.375, 0.75, 0.125, 0.75, 0.25, 0.75, 0.25, 0.75, 0.125, 0.75, 0.375, 0.25, 0.375, 0.375, 0.375, 0.375, 0.375, 0.25, 0.125, 0.75, 0.25, 0.75, 0.25, 0.75, 0.125, 0.75, 0.375, 0.75, 0.375, 0.875, 0.375, 0.875, 0.375, 0.75, 0.25, 0.75, 0.375, 0.75, 0.375, 0.75, 0.25, 0.75, 0.625, 1.0, 0.625, 0.875, 0.625, 0.875, 0.625, 1.0, 0.625, 0.5, 0.75, 0.5, 0.75, 0.75, 0.625, 0.75, 0.625, 0.5, 0.625, 0.375, 0.625, 0.375, 0.625, 0.5, 0.625, 1.0, 0.625, 0.875, 0.625, 0.875, 0.625, 1.0, 0.625, 1.0, 0.625, 0.875, 0.625, 0.875, 0.625, 1.0, 0.625, 0.5, 0.625, 0.375, 0.625, 0.375, 0.625, 0.5, 0.625, 1.0, 0.625, 0.875, 0.625, 0.875, 0.625, 1.0, 0.625, 0.5, 0.625, 0.375, 0.625, 0.375, 0.625, 0.5, 0.625, 1.0, 0.625, 0.875, 0.625, 0.875, 0.625, 1.0, 0.625, 0.5, 0.625, 0.375, 0.625, 0.375, 0.625, 0.5, 0.625, 0.5, 0.625, 0.375, 0.625, 0.375, 0.625, 0.5, 0.625, 1.0, 0.625, 0.875, 0.625, 0.875, 0.625, 1.0, 0.625, 1.0, 0.625, 0.875, 0.625, 0.875, 0.625, 1.0, 0.625, 0.5, 0.625, 0.375, 0.625, 0.375, 0.625, 0.5, 0.625, 0.25, 0.625, 0.375, 0.625, 0.375, 0.625, 0.25, 0.625, 0.75, 0.625, 0.875, 0.625, 0.875, 0.625, 0.75, 0.625, 1.0, 0.625, 0.875, 0.625, 0.875, 0.625, 1.0, 0.625, 0.5, 0.625, 0.375, 0.625, 0.375, 0.625, 0.5, 0.625, 0.75, 0.625, 0.875, 0.625, 0.875, 0.625, 0.75, 0.625, 0.5, 0.625, 0.375, 0.625, 0.375, 0.625, 0.5, 0.625, 1.0, 0.625, 0.875, 0.625, 0.875, 0.625, 1.0, 0.625, 1.0, 0.625, 0.875, 0.625, 0.875, 0.625, 1.0, 0.625, 0.5, 0.625, 0.375, 0.625, 0.375, 0.625, 0.5, 0.625, 0.25, 0.625, 0.375, 0.625, 0.375, 0.625, 0.25, 0.625, 0.75, 0.625, 0.875, 0.625, 0.875, 0.625, 0.75, 0.625, 0.25, 0.625, 0.375, 0.625, 0.375, 0.625, 0.25, 0.625, 0.25, 0.625, 0.375, 0.625, 0.375, 0.625, 0.25, 0.625, 0.75, 0.625, 0.875, 0.625, 0.875, 0.625, 0.75, 0.625, 1.0, 0.625, 0.875, 0.625, 0.875, 0.625, 1.0, 0.625, 0.5, 0.625, 0.375, 0.625, 0.375, 0.625, 0.5, 0.625, 0.5, 0.625, 0.375, 0.625, 0.375, 0.625, 0.5, 0.625, 0.75, 0.625, 0.875, 0.625, 0.875, 0.625, 0.75, 0.625, 1.0, 0.625, 0.875, 0.625, 0.875, 0.625, 1.0, 0.625, 1.0, 0.625, 0.875, 0.625, 0.875, 0.625, 1.0, 0.625, 0.5, 0.625, 0.375, 0.625, 0.375, 0.625, 0.5, 0.625, 0.25, 0.625, 0.375, 0.625, 0.375, 0.625, 0.25, 0.625, 0.5, 0.625, 0.375, 0.625, 0.375, 0.625, 0.5, 0.625, 0.5, 0.625, 0.375, 0.625, 0.375, 0.625, 0.5, 0.625, 1.0, 0.625, 0.875, 0.625, 0.875, 0.625, 1.0, 0.625, 0.5, 0.625, 0.375, 0.625, 0.375, 0.625, 0.5, 0.625, 1.0, 0.625, 0.875, 0.625, 0.875, 0.625, 1.0, 0.625, 0.5, 0.625, 0.375, 0.625, 0.375, 0.625, 0.5, 0.625, 0.5, 0.625, 0.375, 0.625, 0.375, 0.625, 0.5, 0.625, 1.0, 0.625, 0.875, 0.625, 0.875, 0.625, 1.0, 0.625, 1.0, 0.625, 0.875, 0.625, 0.875, 0.625, 1.0, 0.625, 0.75, 0.625, 0.875, 0.625, 0.875, 0.625, 0.75, 0.625, 0.25, 0.625, 0.375, 0.625, 0.375, 0.625, 0.25, 0.625, 0.5, 0.625, 0.375, 0.625, 0.375, 0.625, 0.5, 0.625, 0.5, 0.625, 0.375, 0.625, 0.375, 0.625, 0.5, 0.625, 1.0, 0.625, 0.875, 0.625, 0.875, 0.625, 1.0, 0.625, 1.0, 0.625, 0.875, 0.625, 0.875, 0.625, 1.0, 0.625, 1.0, 0.625, 0.875, 0.625, 0.875, 0.625, 1.0, 0.625, 0.5, 0.625, 0.375, 0.625, 0.375, 0.625, 0.5, 0.375, 0.25, 0.625, 0.25, 0.625, 0.375, 0.375, 0.375, 0.375, 0.5, 0.25, 0.5, 0.25, 0.5, 0.375, 0.5, 0.375, 0.75, 0.625, 0.75, 0.625, 0.875, 0.375, 0.875, 0.25, 0.5, 0.375, 0.5, 0.375, 0.75, 0.25, 0.75, 0.25, 0.5, 0.125, 0.5, 0.125, 0.5, 0.25, 0.5, 0.375, 0.75, 0.375, 0.5, 0.375, 0.5, 0.375, 0.75, 0.25, 0.75, 0.375, 0.75, 0.375, 0.75, 0.25, 0.75, 0.125, 0.5, 0.125, 0.75, 0.125, 0.75, 0.125, 0.5, 0.125, 0.75, 0.25, 0.75, 0.25, 0.75, 0.125, 0.75, 0.375, 0.5, 0.25, 0.5, 0.25, 0.5, 0.375, 0.5, 0.125, 0.5, 0.25, 0.5, 0.25, 0.75, 0.125, 0.75, 0.375, 0.5, 0.375, 0.75, 0.375, 0.75, 0.375, 0.5, 0.375, 0.375, 0.375, 0.5, 0.375, 0.5, 0.375, 0.375, 0.375, 0.875, 0.375, 1.0, 0.375, 1.0, 0.375, 0.875, 0.125, 0.5, 0.125, 0.75, 0.125, 0.75, 0.125, 0.5, 0.375, 0.5, 0.25, 0.5, 0.25, 0.5, 0.375, 0.5, 0.125, 0.75, 0.125, 0.5, 0.125, 0.5, 0.125, 0.75, 0.25, 0.5, 0.125, 0.5, 0.125, 0.5, 0.25, 0.5, 0.375, 0.0, 0.375, 0.25, 0.375, 0.25, 0.375, 0.0, 0.125, 0.75, 0.25, 0.75, 0.25, 0.75, 0.125, 0.75, 0.125, 0.5, 0.25, 0.5, 0.25, 0.5, 0.125, 0.5])
me_cube.materials.append(mat_base)
me_cube.materials.append(mat_base2)
me_cube.materials.append(mat_blade)
me_cube.use_mirror_vertex_groups = False
me_cube.update()

# ---- objects
ob_cube = bpy.data.objects.new('Cube', me_cube)
ob_light = bpy.data.objects.new('Light', light_light)
ob_camera = bpy.data.objects.new('Camera', cam_camera)
ob_empty = bpy.data.objects.new('Empty', None)

# ---- transforms, parenting, visibility, modifiers, constraints
ob_cube.location = (0.0, 0.0, 0.0)
ob_cube.scale = (0.429, 0.2574, 0.429)
ob_cube.lock_rotations_4d = False
ob_cube.empty_display_type = 'ARROWS'
ob_cube.lineart.crease_threshold = 0.0
ob_light.location = (4.076, 1.005, 5.904)
ob_light.rotation_euler = (0.6503, 0.05522, 1.866)
ob_light.lock_rotations_4d = False
ob_light.empty_display_type = 'ARROWS'
ob_light.color = (0.0, 0.0, 0.0, 0.0)
ob_light.lineart.crease_threshold = 0.0
ob_camera.location = (7.359, -6.926, 4.958)
ob_camera.rotation_euler = (1.109, 0.0, 0.8149)
ob_camera.lock_rotations_4d = False
ob_camera.empty_display_type = 'ARROWS'
ob_camera.color = (0.0, 0.0, 0.0, 0.0)
ob_camera.display_type = 'WIRE'
ob_camera.lineart.crease_threshold = 0.0
ob_empty.location = (-0.04254, 6.336, 5.797)
ob_empty.rotation_euler = (1.571, 1.109, 0.0)
ob_empty.scale = (3.264, 3.264, 3.264)
ob_empty.empty_display_type = 'IMAGE'
ob_empty.empty_display_size = 5.0

# ---- collection membership
col_collection.objects.link(ob_cube)
col_collection.objects.link(ob_light)
col_collection.objects.link(ob_camera)
col_collection.objects.link(ob_empty)

# ---- scene / render settings (as saved in the file)
scene.camera = ob_camera
scene.frame_start = 1; scene.frame_end = 250; scene.frame_set(1)
scene.render.engine = 'BLENDER_EEVEE_NEXT'
bpy.context.view_layer.update()
